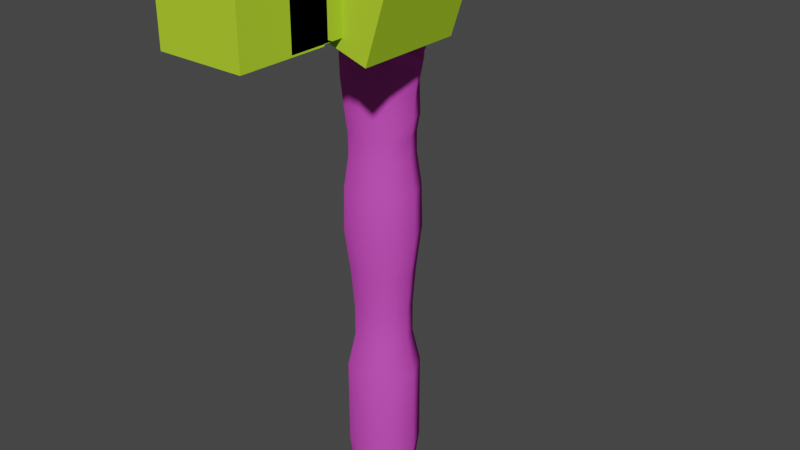 # Source: rockworm.blend  (saved by Blender 3.5.10; exported with 4.5.12 LTS)
import bpy
from mathutils import Matrix  # noqa: F401  (used for matrix-valued properties, if any)

bpy.ops.wm.read_factory_settings(use_empty=True)
scene = bpy.context.scene
scene.name = 'Scene'

# ---- collections
col_collection = bpy.data.collections.new('Collection'); scene.collection.children.link(col_collection)

# ---- materials (node trees are filled in below, after node groups)
mat_material__1 = bpy.data.materials.new('material #1')
mat_material__1.use_transparent_shadow = False
mat_material__1.diffuse_color = (0.6494, 0.07538, 0.5506, 1.0)
mat_none = bpy.data.materials.new('<none>')
mat_none.use_transparent_shadow = False
mat_none.diffuse_color = (0.4599, 0.7506, 0.03297, 1.0)

# ---- material node trees

# ---- world
world_world = bpy.data.worlds.new('World'); scene.world = world_world
world_world.use_nodes = True; world_world.node_tree.nodes.clear()
_N = world_world.node_tree.nodes; _L = world_world.node_tree.links
n0 = _N.new('ShaderNodeOutputWorld'); n0.name = 'World Output'; n0.location = (300, 300)
n1 = _N.new('ShaderNodeBackground'); n1.name = 'Background'; n1.location = (10, 300)
n1.inputs[0].default_value = (0.05088, 0.05088, 0.05088, 1.0)
_L.new(n1.outputs[0], n0.inputs[0])
n0.is_active_output = True
world_world.color = (0.05088, 0.05088, 0.05088)
world_world.use_sun_shadow = False
world_world.sun_shadow_jitter_overblur = 0.0

# ---- meshes
me_body_base_superhigh = bpy.data.meshes.new('body base superhigh')
me_body_base_superhigh.from_pydata([(2.542, -42.58, -452.9), (-1.778, 39.84, -606.8), (25.92, 30.03, -606.8), (38.57, 3.515, -606.8), (28.76, -24.18, -606.8), (2.24, -36.83, -606.8), (-25.46, -27.02, -606.8), (-25.46, -27.02, -606.8), (-38.1, -0.5032, -606.8), (-28.3, 27.19, -606.8), (-2.079, 45.59, -565.0), (29.77, 34.31, -565.0), (44.32, 3.816, -565.0), (33.04, -28.03, -565.0), (2.542, -42.58, -565.0), (-29.31, -31.3, -565.0), (-29.31, -31.3, -565.0), (-43.85, -0.8048, -565.0), (-32.58, 31.05, -565.0), (-2.079, 45.59, -507.1), (29.77, 34.31, -507.1), (44.32, 3.816, -507.1), (33.04, -28.03, -507.1), (2.542, -42.58, -507.1), (-29.31, -31.3, -507.1), (-29.31, -31.3, -507.1), (-43.85, -0.8048, -507.1), (-32.58, 31.05, -507.1), (-2.079, 45.59, -452.9), (29.77, 34.31, -452.9), (44.32, 3.816, -452.9), (33.04, -28.03, -452.9), (-1.778, 39.84, -606.8), (-29.31, -31.3, -452.9), (-29.31, -31.3, -452.9), (-43.85, -0.8048, -452.9), (-32.58, 31.05, -452.9), (38.57, 3.515, -606.8), (28.76, -24.18, -606.8), (25.92, 30.03, -606.8), (2.24, -36.83, -606.8), (-28.3, 27.19, -606.8), (0.2312, 1.506, -629.1), (-25.46, -27.02, -606.8), (-25.46, -27.02, -606.8), (0.2312, 1.506, -629.1), (-38.1, -0.5032, -606.8), (34.77, 3.316, -370.5), (23.37, 27.21, -370.6), (-1.579, 36.04, -370.6), (-25.47, 24.65, -409.4), (-22.91, -24.2, -370.6), (-22.91, -24.2, -370.6), (-34.31, -0.3084, -370.6), (-25.47, 24.65, -370.6), (-34.31, -0.3084, -409.4), (-22.91, -24.2, -409.4), (-22.91, -24.2, -409.4), (23.37, 27.21, -409.4), (25.93, -21.64, -409.4), (34.77, 3.316, -409.4), (25.93, -21.64, -370.6), (-1.579, 36.04, -409.4), (2.041, -33.03, -370.6), (2.041, -33.03, -409.4), (-28.3, 27.19, -323.5), (-2.139, 46.73, -268.2), (33.89, -28.8, -268.2), (2.602, -43.72, -268.2), (-30.07, -32.15, -268.2), (-30.07, -32.15, -268.2), (-44.99, -0.865, -268.2), (-33.42, 31.81, -268.2), (30.54, 35.16, -268.2), (-38.1, -0.5035, -323.5), (-25.46, -27.02, -323.5), (-25.46, -27.02, -323.5), (2.24, -36.83, -323.4), (28.76, -24.18, -323.4), (38.57, 3.515, -323.4), (25.92, 30.03, -323.4), (-1.778, 39.84, -323.4), (45.46, 3.875, -268.2), (-29.3, -31.29, -215.6), (-32.57, 31.04, -215.6), (-43.84, -0.8052, -215.6), (-29.3, -31.29, -215.6), (-2.079, 45.58, -215.6), (2.541, -42.57, -215.6), (33.03, -28.03, -215.6), (44.31, 3.815, -215.6), (29.76, 34.31, -215.6), (38.56, 3.514, -150.3), (-28.29, 27.19, -175.1), (-38.1, -0.5037, -175.1), (-25.45, -27.02, -175.1), (-28.29, 27.19, -150.3), (-38.1, -0.5028, -150.3), (28.76, -24.18, -150.3), (-25.45, -27.02, -150.3), (2.24, -36.82, -175.1), (28.75, -24.18, -175.1), (-25.45, -27.02, -150.3), (2.24, -36.83, -150.3), (38.56, 3.514, -175.1), (-25.45, -27.02, -175.1), (-1.778, 39.83, -175.1), (-1.778, 39.84, -150.3), (25.92, 30.03, -150.3), (25.91, 30.03, -175.1), (-1.962, 43.36, -130.0), (28.27, 32.65, -130.0), (44.11, 1.878, -122.9), (-30.91, 29.55, -130.0), (-33.72, 32.07, -68.43), (-30.33, -32.44, -84.64), (4.746, -41.17, -94.54), (31.86, -25.71, -95.24), (44.27, 2.997, -100.4), (19.99, 41.38, -96.23), (-2.16, 47.12, -101.6), (-27.81, -29.64, -121.1), (-45.39, -0.8849, -68.43), (-30.71, -32.86, -59.3), (-41.62, -0.6871, -125.8), (28.52, -23.97, -124.0), (2.424, -40.35, -119.8), (-27.81, -29.64, -121.1), (-30.33, -32.44, -84.64), (-2.16, 47.12, -71.5), (-33.72, 32.07, -101.6), (-45.39, -0.8849, -99.19), (-30.71, -32.86, -59.3), (-9.28, 43.65, -4.517), (3.892, -45.58, -4.517), (-12.0, -34.01, -4.517), (-45.27, -4.892, -32.45), (-45.27, -4.892, -32.45), (-34.04, -28.44, -32.45), (-34.04, -28.44, -32.45), (-29.12, 35.74, -32.45), (-29.62, 33.46, -4.517), (-34.04, -28.44, -32.45), (-43.54, 2.344, -4.517), (-35.3, -18.69, -4.517), (-29.12, 35.74, -32.45), (11.34, 46.72, -9.351), (18.58, -51.79, -7.859), (24.25, -44.68, -28.49), (31.23, 35.07, -57.7), (45.85, 3.897, -68.99), (30.84, 10.68, -16.68), (2.247, -44.53, -38.51), (29.93, -37.58, -49.13), (38.05, -25.57, -33.82), (37.53, 36.32, -40.7), (22.89, 45.29, -50.72), (2.247, -44.53, -38.51), (45.85, 3.897, -68.99), (45.7, 4.036, -82.39), (31.55, -31.99, -70.89), (2.622, -44.11, -66.58), (29.93, -37.58, -49.13), (-5.572, 46.97, -32.45), (32.19, -9.569, -18.98), (37.53, 36.32, -40.7), (39.97, -33.72, -14.49), (30.92, 10.67, -30.96), (38.05, -25.57, -33.82), (31.23, 35.07, -57.7), (31.39, -9.84, -32.96), (-5.572, 46.97, -32.45), (22.89, 45.29, -50.72), (22.0, 46.33, -71.27), (39.97, -33.72, -14.49), (54.08, -26.78, -5.944), (50.45, 33.31, -6.913), (60.24, 27.11, -11.54), (71.19, 5.99, -13.04), (60.62, -21.35, -9.561), (67.85, -5.579, -14.21), (65.29, 19.98, -14.29), (50.45, 33.31, -6.913), (40.45, 40.42, -9.394), (27.46, 44.11, 5.622), (-31.69, -15.96, 13.91), (40.45, 40.42, -9.394), (25.58, 45.18, 7.603), (38.25, 35.19, 5.622), (36.55, 35.66, 7.603), (51.91, -29.78, 17.68), (29.13, 41.98, 8.445), (43.88, -27.74, 8.578), (48.32, -26.45, 5.676), (40.0, -32.04, 8.578), (37.26, -32.07, 5.676), (37.4, -35.44, 7.713), (67.85, -5.579, -14.21), (65.29, 19.98, -14.29), (74.67, 4.048, 21.01), (68.54, -17.43, 13.91), (67.85, -5.579, -14.21), (54.08, -26.78, -5.944), (50.45, 33.31, -6.913), (51.84, -24.74, 5.676), (47.86, -24.79, 9.75), (39.19, 35.61, 9.585), (-1.936, 47.21, 4.739), (34.5, -40.1, 5.676), (18.58, -51.79, 4.739), (69.41, -17.21, 3.591), (25.04, 46.9, 9.585), (23.21, 49.23, 5.622), (44.74, 35.75, 4.053), (76.96, 5.876, -1.069), (68.79, 23.82, 0.5316), (3.894, -45.58, 4.739), (-34.33, -2.013, 21.01), (-30.45, -25.02, 4.739), (67.42, 19.21, 21.01), (60.24, 27.11, -11.54), (60.62, -21.35, -9.561), (54.08, -26.78, -5.944), (65.29, 19.98, -14.29), (71.19, 5.99, -13.04), (46.1, -36.23, 17.68), (37.05, -38.29, 9.75), (42.25, -31.49, 11.48), (20.33, -51.77, 21.01), (0.6223, -45.89, 21.01), (72.79, 26.98, 13.91), (32.09, 42.01, 11.27), (-27.23, 41.47, 21.37), (14.67, 58.07, 13.91), (14.67, 58.07, 21.01), (52.42, 39.67, 21.01), (34.36, 49.78, 21.01), (49.33, 35.59, 13.91), (79.77, 3.231, 13.91), (39.26, -35.43, -3.48), (35.46, 43.5, -17.53), (35.46, 43.5, -17.53), (43.96, 18.88, -53.2), (50.64, 5.937, -58.54), (50.8, -7.539, -49.97), (50.8, -7.539, -49.97), (50.64, 5.937, -58.54), (43.96, 18.88, -53.2)], [], [(42, 37, 38), (1, 9, 18), (18, 10, 1), (2, 1, 10), (10, 11, 2), (3, 2, 11), (45, 41, 32), (11, 12, 3), (4, 3, 12), (12, 13, 4), (5, 4, 13), (13, 14, 5), (6, 5, 14), (14, 15, 6), (8, 7, 16), (16, 17, 8), (9, 8, 17), (17, 18, 9), (10, 18, 27), (45, 32, 39), (27, 19, 10), (11, 10, 19), (19, 20, 11), (12, 11, 20), (20, 21, 12), (13, 12, 21), (21, 22, 13), (14, 13, 22), (22, 23, 14), (15, 14, 23), (23, 24, 15), (17, 16, 25), (45, 39, 37), (25, 26, 17), (45, 46, 41), (42, 38, 40), (18, 17, 26), (26, 27, 18), (19, 27, 36), (36, 28, 19), (20, 19, 28), (28, 29, 20), (42, 40, 43), (21, 20, 29), (29, 30, 21), (22, 21, 30), (30, 31, 22), (23, 22, 31), (31, 0, 23), (24, 23, 0), (0, 33, 24), (26, 25, 34), (34, 35, 26), (27, 26, 35), (35, 36, 27), (45, 44, 46), (29, 28, 62), (62, 58, 29), (30, 29, 58), (58, 60, 30), (50, 62, 28), (31, 30, 60), (28, 36, 50), (0, 31, 59), (59, 64, 0), (33, 0, 64), (64, 57, 33), (60, 59, 31), (56, 55, 35), (35, 34, 56), (63, 51, 57), (54, 49, 62), (53, 54, 50), (50, 55, 53), (52, 53, 55), (55, 56, 52), (36, 35, 55), (55, 50, 36), (62, 50, 54), (59, 60, 47), (60, 58, 48), (58, 62, 49), (57, 64, 63), (49, 48, 58), (48, 47, 60), (61, 63, 64), (64, 59, 61), (47, 61, 59), (61, 47, 79), (65, 81, 49), (51, 63, 77), (78, 77, 63), (63, 61, 78), (79, 78, 61), (54, 53, 74), (74, 65, 54), (81, 80, 48), (75, 74, 53), (47, 48, 80), (49, 54, 65), (77, 76, 51), (53, 52, 75), (48, 49, 81), (80, 79, 47), (71, 72, 65), (69, 68, 88), (84, 87, 66), (66, 72, 84), (88, 83, 69), (71, 70, 86), (87, 91, 73), (73, 66, 87), (82, 73, 91), (68, 69, 76), (76, 77, 68), (67, 68, 77), (77, 78, 67), (82, 67, 78), (78, 79, 82), (72, 71, 85), (85, 84, 72), (79, 80, 73), (66, 73, 80), (80, 81, 66), (72, 66, 81), (81, 65, 72), (91, 90, 82), (67, 82, 90), (68, 67, 89), (90, 89, 67), (86, 85, 71), (74, 75, 70), (73, 82, 79), (70, 71, 74), (89, 88, 68), (65, 74, 71), (107, 113, 110), (108, 110, 111), (92, 108, 111), (92, 111, 112), (98, 92, 112), (107, 96, 113), (108, 107, 110), (101, 104, 92), (104, 101, 89), (88, 89, 101), (101, 100, 88), (83, 88, 100), (100, 105, 83), (85, 86, 95), (95, 94, 85), (84, 85, 94), (94, 93, 84), (106, 93, 96), (96, 107, 106), (109, 106, 107), (107, 108, 109), (104, 109, 108), (108, 92, 104), (89, 90, 104), (92, 98, 101), (100, 101, 98), (98, 103, 100), (105, 100, 103), (103, 102, 105), (94, 95, 99), (99, 97, 94), (93, 94, 97), (97, 96, 93), (109, 104, 90), (90, 91, 109), (106, 109, 91), (91, 87, 106), (93, 106, 87), (87, 84, 93), (96, 124, 113), (102, 126, 127), (96, 97, 124), (102, 103, 126), (97, 121, 124), (97, 99, 121), (103, 98, 125), (103, 125, 126), (98, 112, 125), (113, 124, 131), (124, 121, 128), (124, 128, 131), (127, 126, 116), (125, 118, 117), (126, 117, 116), (113, 131, 130), (131, 123, 122), (125, 112, 118), (112, 119, 118), (126, 125, 117), (130, 122, 114), (130, 131, 122), (112, 111, 119), (111, 120, 119), (111, 110, 120), (119, 120, 129), (110, 130, 120), (127, 116, 115), (120, 130, 114), (131, 128, 123), (114, 122, 136), (110, 113, 130), (120, 114, 129), (129, 114, 145), (122, 139, 136), (122, 123, 139), (114, 136, 145), (129, 145, 163), (132, 157, 138), (117, 159, 160), (117, 118, 159), (118, 173, 159), (116, 117, 160), (118, 119, 173), (115, 161, 132), (173, 129, 163), (116, 160, 161), (115, 116, 161), (132, 161, 157), (119, 129, 173), (137, 144, 143), (140, 143, 141), (140, 141, 133), (140, 137, 143), (144, 142, 135), (144, 137, 142), (142, 134, 135), (207, 212, 146), (217, 232, 141), (185, 144, 218), (217, 141, 143), (217, 143, 185), (141, 232, 207), (144, 135, 218), (135, 134, 216), (185, 143, 144), (208, 209, 147), (146, 133, 207), (141, 207, 133), (209, 216, 134), (134, 147, 209), (216, 218, 135), (151, 202, 164), (239, 174, 175), (167, 240, 151), (167, 165, 240), (183, 182, 151), (182, 202, 151), (147, 174, 208), (134, 152, 147), (151, 240, 183), (147, 152, 148), (241, 171, 146), (241, 172, 171), (171, 133, 146), (149, 241, 155), (166, 164, 202), (171, 140, 133), (241, 146, 212), (134, 142, 152), (148, 174, 147), (241, 149, 172), (239, 208, 174), (153, 174, 148), (242, 149, 155), (153, 244, 154), (244, 150, 243), (150, 242, 243), (242, 150, 149), (244, 153, 150), (159, 169, 158), (160, 159, 158), (173, 156, 169), (161, 160, 162), (161, 162, 157), (168, 170, 166), (159, 173, 169), (170, 151, 164), (166, 170, 164), (160, 158, 162), (167, 247, 165), (245, 247, 167), (245, 167, 170), (168, 245, 170), (167, 151, 170), (173, 163, 156), (174, 153, 154), (148, 152, 153), (175, 179, 210), (210, 204, 175), (188, 186, 184), (175, 204, 193), (188, 213, 176), (214, 210, 180), (176, 213, 215), (215, 177, 176), (181, 177, 215), (215, 214, 181), (180, 178, 214), (176, 186, 188), (187, 212, 211), (191, 187, 211), (191, 211, 231), (189, 191, 231), (189, 231, 206), (188, 189, 206), (188, 206, 213), (187, 184, 212), (191, 184, 187), (188, 184, 189), (193, 195, 175), (193, 204, 192), (192, 204, 205), (194, 192, 227), (192, 205, 227), (189, 184, 191), (196, 194, 227), (196, 227, 226), (208, 196, 226), (194, 195, 193), (196, 195, 194), (208, 195, 196), (228, 209, 226), (238, 200, 210), (209, 228, 216), (237, 230, 215), (230, 238, 214), (229, 218, 216), (205, 200, 227), (197, 221, 198), (218, 229, 185), (233, 207, 232), (206, 237, 213), (203, 220, 222), (204, 210, 205), (210, 200, 205), (231, 237, 206), (233, 231, 211), (212, 207, 233), (208, 226, 209), (210, 214, 238), (233, 211, 212), (215, 213, 237), (214, 215, 230), (190, 225, 227), (190, 227, 200), (200, 199, 190), (234, 236, 231), (236, 235, 237), (235, 219, 230), (219, 199, 238), (220, 221, 222), (199, 200, 238), (226, 225, 228), (225, 226, 227), (228, 229, 216), (232, 234, 233), (231, 233, 234), (237, 231, 236), (230, 237, 235), (238, 230, 219), (194, 193, 192), (178, 181, 214), (198, 221, 220), (179, 180, 210), (224, 201, 223), (241, 184, 186), (212, 184, 241), (195, 208, 239), (195, 239, 175), (245, 246, 247)])
me_body_base_superhigh.polygons.foreach_set('use_smooth', [True] * 376)
_uv = me_body_base_superhigh.uv_layers.new(name='UVMap_0')
_uv.uv.foreach_set('vector', [0.01265, 0.4273, 0.09423, 0.2367, 0.09423, 0.2829, 0.09423, 0.146, 0.09423, 0.1025, 0.1962, 0.1026, 0.1962, 0.1026, 0.1962, 0.1463, 0.09423, 0.146, 0.09423, 0.1907, 0.09423, 0.146, 0.1962, 0.1463, 0.1962, 0.1463, 0.1962, 0.191, 0.09423, 0.1907, 0.09423, 0.2367, 0.09423, 0.1907, 0.1962, 0.191, 0.01265, 0.07118, 0.09423, 0.1025, 0.09423, 0.146, 0.1962, 0.191, 0.1962, 0.2367, 0.09423, 0.2367, 0.09423, 0.2829, 0.09423, 0.2367, 0.1962, 0.2367, 0.1962, 0.2367, 0.1962, 0.2828, 0.09423, 0.2829, 0.09423, 0.3284, 0.09423, 0.2829, 0.1962, 0.2828, 0.1962, 0.2828, 0.1962, 0.3281, 0.09423, 0.3284, 0.09423, 0.3725, 0.09423, 0.3284, 0.1962, 0.3281, 0.1962, 0.3281, 0.1962, 0.3723, 0.09423, 0.3725, 0.09423, 0.05956, 0.09423, 0.01642, 0.1962, 0.01619, 0.1962, 0.01619, 0.1962, 0.0595, 0.09423, 0.05956, 0.09423, 0.1025, 0.09423, 0.05956, 0.1962, 0.0595, 0.1962, 0.0595, 0.1962, 0.1026, 0.09423, 0.1025, 0.1962, 0.1463, 0.1962, 0.1026, 0.3373, 0.1026, 0.01265, 0.07118, 0.09423, 0.146, 0.09423, 0.1907, 0.3373, 0.1026, 0.3373, 0.1463, 0.1962, 0.1463, 0.1962, 0.191, 0.1962, 0.1463, 0.3373, 0.1463, 0.3373, 0.1463, 0.3373, 0.191, 0.1962, 0.191, 0.1962, 0.2367, 0.1962, 0.191, 0.3373, 0.191, 0.3373, 0.191, 0.3373, 0.2367, 0.1962, 0.2367, 0.1962, 0.2828, 0.1962, 0.2367, 0.3373, 0.2367, 0.3373, 0.2367, 0.3373, 0.2828, 0.1962, 0.2828, 0.1962, 0.3281, 0.1962, 0.2828, 0.3373, 0.2828, 0.3373, 0.2828, 0.3373, 0.3281, 0.1962, 0.3281, 0.1962, 0.3723, 0.1962, 0.3281, 0.3373, 0.3281, 0.3373, 0.3281, 0.3373, 0.3723, 0.1962, 0.3723, 0.1962, 0.0595, 0.1962, 0.01619, 0.3373, 0.01619, 0.01265, 0.07118, 0.09423, 0.1907, 0.09423, 0.2367, 0.3373, 0.01619, 0.3373, 0.0595, 0.1962, 0.0595, 0.01265, 0.07118, 0.09423, 0.05956, 0.09423, 0.1025, 0.01265, 0.4273, 0.09423, 0.2829, 0.09423, 0.3284, 0.1962, 0.1026, 0.1962, 0.0595, 0.3373, 0.0595, 0.3373, 0.0595, 0.3373, 0.1026, 0.1962, 0.1026, 0.3373, 0.1463, 0.3373, 0.1026, 0.4697, 0.1026, 0.4697, 0.1026, 0.4697, 0.1463, 0.3373, 0.1463, 0.3373, 0.191, 0.3373, 0.1463, 0.4697, 0.1463, 0.4697, 0.1463, 0.4697, 0.191, 0.3373, 0.191, 0.01265, 0.4273, 0.09423, 0.3284, 0.09423, 0.3725, 0.3373, 0.2367, 0.3373, 0.191, 0.4697, 0.191, 0.4697, 0.191, 0.4697, 0.2367, 0.3373, 0.2367, 0.3373, 0.2828, 0.3373, 0.2367, 0.4697, 0.2367, 0.4697, 0.2367, 0.4697, 0.2828, 0.3373, 0.2828, 0.3373, 0.3281, 0.3373, 0.2828, 0.4697, 0.2828, 0.4697, 0.2828, 0.4697, 0.3281, 0.3373, 0.3281, 0.3373, 0.3723, 0.3373, 0.3281, 0.4697, 0.3281, 0.4697, 0.3281, 0.4697, 0.3723, 0.3373, 0.3723, 0.3373, 0.0595, 0.3373, 0.01619, 0.4697, 0.01619, 0.4697, 0.01619, 0.4697, 0.0595, 0.3373, 0.0595, 0.3373, 0.1026, 0.3373, 0.0595, 0.4697, 0.0595, 0.4697, 0.0595, 0.4697, 0.1026, 0.3373, 0.1026, 0.01265, 0.07118, 0.09423, 0.01642, 0.09423, 0.05956, 0.4697, 0.191, 0.4697, 0.1463, 0.5756, 0.1457, 0.5756, 0.1457, 0.5756, 0.1905, 0.4697, 0.191, 0.4697, 0.2367, 0.4697, 0.191, 0.5756, 0.1905, 0.5756, 0.1905, 0.5756, 0.2366, 0.4697, 0.2367, 0.5756, 0.1023, 0.5756, 0.1457, 0.4697, 0.1463, 0.4697, 0.2828, 0.4697, 0.2367, 0.5756, 0.2366, 0.4697, 0.1463, 0.4697, 0.1026, 0.5756, 0.1023, 0.4697, 0.3281, 0.4697, 0.2828, 0.5756, 0.2831, 0.5756, 0.2831, 0.5756, 0.3286, 0.4697, 0.3281, 0.4697, 0.3723, 0.4697, 0.3281, 0.5756, 0.3286, 0.5756, 0.3286, 0.5756, 0.3727, 0.4697, 0.3723, 0.5756, 0.2366, 0.5756, 0.2831, 0.4697, 0.2828, 0.5756, 0.01662, 0.5756, 0.05961, 0.4697, 0.0595, 0.4697, 0.0595, 0.4697, 0.01619, 0.5756, 0.01662, 0.6704, 0.3286, 0.6704, 0.3727, 0.5756, 0.3727, 0.6704, 0.1023, 0.6704, 0.1457, 0.5756, 0.1457, 0.6704, 0.05961, 0.6704, 0.1023, 0.5756, 0.1023, 0.5756, 0.1023, 0.5756, 0.05961, 0.6704, 0.05961, 0.6704, 0.01662, 0.6704, 0.05961, 0.5756, 0.05961, 0.5756, 0.05961, 0.5756, 0.01662, 0.6704, 0.01662, 0.4697, 0.1026, 0.4697, 0.0595, 0.5756, 0.05961, 0.5756, 0.05961, 0.5756, 0.1023, 0.4697, 0.1026, 0.5756, 0.1457, 0.5756, 0.1023, 0.6704, 0.1023, 0.5756, 0.2831, 0.5756, 0.2366, 0.6704, 0.2366, 0.5756, 0.2366, 0.5756, 0.1905, 0.6704, 0.1905, 0.5756, 0.1905, 0.5756, 0.1457, 0.6704, 0.1457, 0.5756, 0.3727, 0.5756, 0.3286, 0.6704, 0.3286, 0.6704, 0.1457, 0.6704, 0.1905, 0.5756, 0.1905, 0.6704, 0.1905, 0.6704, 0.2366, 0.5756, 0.2366, 0.6704, 0.2831, 0.6704, 0.3286, 0.5756, 0.3286, 0.5756, 0.3286, 0.5756, 0.2831, 0.6704, 0.2831, 0.6704, 0.2366, 0.6704, 0.2831, 0.5756, 0.2831, 0.6704, 0.2831, 0.6704, 0.2366, 0.5709, 0.2367, 0.5706, 0.1025, 0.5707, 0.146, 0.6704, 0.1457, 0.6704, 0.3727, 0.6704, 0.3286, 0.5708, 0.3284, 0.5709, 0.283, 0.5708, 0.3284, 0.6704, 0.3286, 0.6704, 0.3286, 0.6704, 0.2831, 0.5709, 0.283, 0.5709, 0.2367, 0.5709, 0.283, 0.6704, 0.2831, 0.6704, 0.1023, 0.6704, 0.05961, 0.5706, 0.05961, 0.5706, 0.05961, 0.5706, 0.1025, 0.6704, 0.1023, 0.5707, 0.146, 0.5709, 0.1908, 0.6704, 0.1905, 0.5707, 0.01647, 0.5706, 0.05961, 0.6704, 0.05961, 0.6704, 0.2366, 0.6704, 0.1905, 0.5709, 0.1908, 0.6704, 0.1457, 0.6704, 0.1023, 0.5706, 0.1025, 0.5708, 0.3284, 0.5707, 0.3726, 0.6704, 0.3727, 0.6704, 0.05961, 0.6704, 0.01662, 0.5707, 0.01647, 0.6704, 0.1905, 0.6704, 0.1457, 0.5707, 0.146, 0.5709, 0.1908, 0.5709, 0.2367, 0.6704, 0.2366, 0.501, 0.05954, 0.5011, 0.1027, 0.5706, 0.1025, 0.5011, 0.3723, 0.5012, 0.3281, 0.3731, 0.3282, 0.3729, 0.1026, 0.373, 0.1463, 0.5012, 0.1463, 0.5012, 0.1463, 0.5011, 0.1027, 0.3729, 0.1026, 0.3731, 0.3282, 0.373, 0.3724, 0.5011, 0.3723, 0.501, 0.05954, 0.5011, 0.01619, 0.373, 0.01623, 0.373, 0.1463, 0.3732, 0.191, 0.5013, 0.1911, 0.5013, 0.1911, 0.5012, 0.1463, 0.373, 0.1463, 0.5014, 0.2368, 0.5013, 0.1911, 0.3732, 0.191, 0.5012, 0.3281, 0.5011, 0.3723, 0.5707, 0.3726, 0.5707, 0.3726, 0.5708, 0.3284, 0.5012, 0.3281, 0.5014, 0.2828, 0.5012, 0.3281, 0.5708, 0.3284, 0.5708, 0.3284, 0.5709, 0.283, 0.5014, 0.2828, 0.5014, 0.2368, 0.5014, 0.2828, 0.5709, 0.283, 0.5709, 0.283, 0.5709, 0.2367, 0.5014, 0.2368, 0.5011, 0.1027, 0.501, 0.05954, 0.3729, 0.05955, 0.3729, 0.05955, 0.3729, 0.1026, 0.5011, 0.1027, 0.5709, 0.2367, 0.5709, 0.1908, 0.5013, 0.1911, 0.5012, 0.1463, 0.5013, 0.1911, 0.5709, 0.1908, 0.5709, 0.1908, 0.5707, 0.146, 0.5012, 0.1463, 0.5011, 0.1027, 0.5012, 0.1463, 0.5707, 0.146, 0.5707, 0.146, 0.5706, 0.1025, 0.5011, 0.1027, 0.3732, 0.191, 0.3733, 0.2368, 0.5014, 0.2368, 0.5014, 0.2828, 0.5014, 0.2368, 0.3733, 0.2368, 0.5012, 0.3281, 0.5014, 0.2828, 0.3732, 0.2828, 0.3733, 0.2368, 0.3732, 0.2828, 0.5014, 0.2828, 0.373, 0.01623, 0.3729, 0.05955, 0.501, 0.05954, 0.5706, 0.05961, 0.5707, 0.01647, 0.5011, 0.01619, 0.5013, 0.1911, 0.5014, 0.2368, 0.5709, 0.2367, 0.5011, 0.01619, 0.501, 0.05954, 0.5706, 0.05961, 0.3732, 0.2828, 0.3731, 0.3282, 0.5012, 0.3281, 0.5706, 0.1025, 0.5706, 0.05961, 0.501, 0.05954, 0.2494, 0.146, 0.1993, 0.1026, 0.1994, 0.1462, 0.2495, 0.1908, 0.1994, 0.1462, 0.1995, 0.1909, 0.2496, 0.2367, 0.2495, 0.1908, 0.1995, 0.1909, 0.2496, 0.2367, 0.1995, 0.1909, 0.182, 0.2394, 0.2496, 0.283, 0.2496, 0.2367, 0.182, 0.2394, 0.2494, 0.146, 0.2493, 0.1025, 0.1993, 0.1026, 0.2495, 0.1908, 0.2494, 0.146, 0.1994, 0.1462, 0.3102, 0.283, 0.3102, 0.2367, 0.2496, 0.2367, 0.3102, 0.2367, 0.3102, 0.283, 0.3732, 0.2828, 0.3731, 0.3282, 0.3732, 0.2828, 0.3102, 0.283, 0.3102, 0.283, 0.3101, 0.3284, 0.3731, 0.3282, 0.373, 0.3724, 0.3731, 0.3282, 0.3101, 0.3284, 0.3101, 0.3284, 0.31, 0.3726, 0.373, 0.3724, 0.3729, 0.05955, 0.373, 0.01623, 0.31, 0.01647, 0.31, 0.01647, 0.3099, 0.05961, 0.3729, 0.05955, 0.3729, 0.1026, 0.3729, 0.05955, 0.3099, 0.05961, 0.3099, 0.05961, 0.3099, 0.1025, 0.3729, 0.1026, 0.31, 0.146, 0.3099, 0.1025, 0.2493, 0.1025, 0.2493, 0.1025, 0.2494, 0.146, 0.31, 0.146, 0.3102, 0.1908, 0.31, 0.146, 0.2494, 0.146, 0.2494, 0.146, 0.2495, 0.1908, 0.3102, 0.1908, 0.3102, 0.2367, 0.3102, 0.1908, 0.2495, 0.1908, 0.2495, 0.1908, 0.2496, 0.2367, 0.3102, 0.2367, 0.3732, 0.2828, 0.3733, 0.2368, 0.3102, 0.2367, 0.2496, 0.2367, 0.2496, 0.283, 0.3102, 0.283, 0.3101, 0.3284, 0.3102, 0.283, 0.2496, 0.283, 0.2496, 0.283, 0.2495, 0.3284, 0.3101, 0.3284, 0.31, 0.3726, 0.3101, 0.3284, 0.2495, 0.3284, 0.2495, 0.3284, 0.2493, 0.3726, 0.31, 0.3726, 0.3099, 0.05961, 0.31, 0.01647, 0.2493, 0.01647, 0.2493, 0.01647, 0.2493, 0.05961, 0.3099, 0.05961, 0.3099, 0.1025, 0.3099, 0.05961, 0.2493, 0.05961, 0.2493, 0.05961, 0.2493, 0.1025, 0.3099, 0.1025, 0.3102, 0.1908, 0.3102, 0.2367, 0.3733, 0.2368, 0.3733, 0.2368, 0.3732, 0.191, 0.3102, 0.1908, 0.31, 0.146, 0.3102, 0.1908, 0.3732, 0.191, 0.3732, 0.191, 0.373, 0.1463, 0.31, 0.146, 0.3099, 0.1025, 0.31, 0.146, 0.373, 0.1463, 0.373, 0.1463, 0.3729, 0.1026, 0.3099, 0.1025, 0.2493, 0.1025, 0.189, 0.05957, 0.1993, 0.1026, 0.2493, 0.3726, 0.1746, 0.3283, 0.1778, 0.3724, 0.2493, 0.1025, 0.2493, 0.05961, 0.189, 0.05957, 0.2493, 0.3726, 0.2495, 0.3284, 0.1746, 0.3283, 0.2493, 0.05961, 0.1778, 0.01632, 0.189, 0.05957, 0.2493, 0.05961, 0.2493, 0.01647, 0.1778, 0.01632, 0.2495, 0.3284, 0.2496, 0.283, 0.1855, 0.283, 0.2495, 0.3284, 0.1855, 0.283, 0.1746, 0.3283, 0.2496, 0.283, 0.182, 0.2394, 0.1855, 0.283, 0.1993, 0.1026, 0.189, 0.05957, 0.1237, 0.05954, 0.189, 0.05957, 0.1778, 0.01632, 0.08833, 0.01618, 0.189, 0.05957, 0.08833, 0.01618, 0.1237, 0.05954, 0.1778, 0.3724, 0.1746, 0.3283, 0.113, 0.3252, 0.1855, 0.283, 0.1272, 0.2379, 0.1149, 0.2816, 0.1746, 0.3283, 0.1149, 0.2816, 0.113, 0.3252, 0.1993, 0.1026, 0.1237, 0.05954, 0.1296, 0.1027, 0.1237, 0.05954, 0.02644, 0.01616, 0.04871, 0.05954, 0.1855, 0.283, 0.182, 0.2394, 0.1272, 0.2379, 0.182, 0.2394, 0.1169, 0.1754, 0.1272, 0.2379, 0.1746, 0.3283, 0.1855, 0.283, 0.1149, 0.2816, 0.1296, 0.1027, 0.04871, 0.05954, 0.04874, 0.1027, 0.1296, 0.1027, 0.1237, 0.05954, 0.04871, 0.05954, 0.182, 0.2394, 0.1995, 0.1909, 0.1169, 0.1754, 0.1995, 0.1909, 0.1297, 0.1464, 0.1169, 0.1754, 0.1995, 0.1909, 0.1994, 0.1462, 0.1297, 0.1464, 0.1169, 0.1754, 0.1297, 0.1464, 0.05634, 0.1464, 0.1994, 0.1462, 0.1296, 0.1027, 0.1297, 0.1464, 0.1778, 0.3724, 0.113, 0.3252, 0.08833, 0.3723, 0.1297, 0.1464, 0.1296, 0.1027, 0.04874, 0.1027, 0.1237, 0.05954, 0.08833, 0.01618, 0.02644, 0.01616, 0.04874, 0.1027, 0.04871, 0.05954, 0.007354, 0.05474, 0.1994, 0.1462, 0.1993, 0.1026, 0.1296, 0.1027, 0.1297, 0.1464, 0.04874, 0.1027, 0.05634, 0.1464, 0.05634, 0.1464, 0.04874, 0.1027, 0.007489, 0.1098, 0.04871, 0.05954, 0.007462, 0.02283, 0.007354, 0.05474, 0.04871, 0.05954, 0.02644, 0.01616, 0.007462, 0.02283, 0.04874, 0.1027, 0.007354, 0.05474, 0.007489, 0.1098, 0.05634, 0.1464, 0.007489, 0.1098, 0.007486, 0.1422, 0.02644, 0.3723, 0.02233, 0.3286, 0.007462, 0.379, 0.1149, 0.2816, 0.08314, 0.2366, 0.055, 0.2878, 0.1149, 0.2816, 0.1272, 0.2379, 0.08314, 0.2366, 0.1272, 0.2379, 0.05538, 0.1751, 0.08314, 0.2366, 0.113, 0.3252, 0.1149, 0.2816, 0.055, 0.2878, 0.1272, 0.2379, 0.1169, 0.1754, 0.05538, 0.1751, 0.08833, 0.3723, 0.04441, 0.3281, 0.02644, 0.3723, 0.05538, 0.1751, 0.05634, 0.1464, 0.007486, 0.1422, 0.113, 0.3252, 0.055, 0.2878, 0.04441, 0.3281, 0.08833, 0.3723, 0.113, 0.3252, 0.04441, 0.3281, 0.02644, 0.3723, 0.04441, 0.3281, 0.02233, 0.3286, 0.1169, 0.1754, 0.05634, 0.1464, 0.05538, 0.1751, 0.8655, 0.4541, 0.7678, 0.4227, 0.7681, 0.4476, 0.865, 0.3904, 0.7681, 0.4476, 0.7676, 0.3934, 0.865, 0.3904, 0.7676, 0.3934, 0.767, 0.3207, 0.865, 0.3904, 0.8655, 0.4541, 0.7681, 0.4476, 0.7678, 0.4227, 0.8652, 0.4192, 0.7672, 0.3444, 0.7678, 0.4227, 0.8655, 0.4541, 0.8652, 0.4192, 0.8652, 0.4192, 0.7667, 0.2911, 0.7672, 0.3444, 0.7345, 0.2948, 0.7306, 0.2069, 0.7832, 0.2482, 0.6788, 0.4171, 0.6773, 0.3844, 0.7676, 0.3934, 0.7035, 0.4102, 0.7678, 0.4227, 0.7354, 0.4073, 0.6788, 0.4171, 0.7676, 0.3934, 0.7681, 0.4476, 0.6788, 0.4171, 0.7681, 0.4476, 0.7035, 0.4102, 0.7676, 0.3934, 0.6773, 0.3844, 0.7345, 0.2948, 0.7678, 0.4227, 0.7672, 0.3444, 0.7354, 0.4073, 0.7672, 0.3444, 0.7667, 0.2911, 0.7344, 0.2914, 0.7035, 0.4102, 0.7681, 0.4476, 0.7678, 0.4227, 0.7302, 0.1839, 0.734, 0.2414, 0.7779, 0.241, 0.7832, 0.2482, 0.767, 0.3207, 0.7345, 0.2948, 0.7676, 0.3934, 0.7345, 0.2948, 0.767, 0.3207, 0.734, 0.2414, 0.7344, 0.2914, 0.7667, 0.2911, 0.7667, 0.2911, 0.7779, 0.241, 0.734, 0.2414, 0.7344, 0.2914, 0.7354, 0.4073, 0.7672, 0.3444, 0.8858, 0.6934, 0.7336, 0.626, 0.8422, 0.6296, 0.762, 0.1662, 0.8004, 0.163, 0.7701, 0.1129, 0.921, 0.6621, 0.9563, 0.7926, 0.8858, 0.6934, 0.921, 0.6621, 0.9937, 0.7223, 0.9563, 0.7926, 0.9206, 0.8056, 0.8814, 0.7986, 0.8858, 0.6934, 0.8814, 0.7986, 0.7336, 0.626, 0.8858, 0.6934, 0.7779, 0.241, 0.8004, 0.163, 0.7302, 0.1839, 0.7667, 0.2911, 0.8853, 0.2956, 0.7779, 0.241, 0.8858, 0.6934, 0.9563, 0.7926, 0.9206, 0.8056, 0.7779, 0.241, 0.8853, 0.2956, 0.8497, 0.2193, 0.811, 0.1646, 0.8642, 0.3064, 0.7832, 0.2482, 0.811, 0.1646, 0.9271, 0.207, 0.8642, 0.3064, 0.8642, 0.3064, 0.767, 0.3207, 0.7832, 0.2482, 0.9512, 0.1796, 0.811, 0.1646, 0.8917, 0.158, 0.7622, 0.5746, 0.8422, 0.6296, 0.7336, 0.626, 0.8642, 0.3064, 0.865, 0.3904, 0.767, 0.3207, 0.811, 0.1646, 0.7832, 0.2482, 0.7306, 0.2069, 0.7667, 0.2911, 0.8652, 0.4192, 0.8853, 0.2956, 0.8497, 0.2193, 0.8004, 0.163, 0.7779, 0.241, 0.811, 0.1646, 0.9512, 0.1796, 0.9271, 0.207, 0.762, 0.1662, 0.7302, 0.1839, 0.8004, 0.163, 0.9214, 0.1977, 0.8004, 0.163, 0.8497, 0.2193, 0.9351, 0.1384, 0.9512, 0.1796, 0.8917, 0.158, 0.9214, 0.1977, 0.9237, 0.1195, 0.8678, 0.1677, 0.9237, 0.1195, 0.9901, 0.1341, 0.9536, 0.1173, 0.9901, 0.1341, 0.9351, 0.1384, 0.9536, 0.1173, 0.9351, 0.1384, 0.9901, 0.1341, 0.9512, 0.1796, 0.9237, 0.1195, 0.9214, 0.1977, 0.9901, 0.1341, 0.08314, 0.2366, 0.02283, 0.1918, 0.05042, 0.2368, 0.055, 0.2878, 0.08314, 0.2366, 0.05042, 0.2368, 0.05538, 0.1751, 0.02127, 0.1766, 0.02283, 0.1918, 0.04441, 0.3281, 0.055, 0.2878, 0.01749, 0.2936, 0.04441, 0.3281, 0.01749, 0.2936, 0.02233, 0.3286, 0.8322, 0.5547, 0.8776, 0.5974, 0.7622, 0.5746, 0.08314, 0.2366, 0.05538, 0.1751, 0.02283, 0.1918, 0.8776, 0.5974, 0.8858, 0.6934, 0.8422, 0.6296, 0.7622, 0.5746, 0.8776, 0.5974, 0.8422, 0.6296, 0.055, 0.2878, 0.05042, 0.2368, 0.01749, 0.2936, 0.921, 0.6621, 0.9915, 0.6336, 0.9937, 0.7223, 0.9108, 0.5684, 0.9915, 0.6336, 0.921, 0.6621, 0.9108, 0.5684, 0.921, 0.6621, 0.8776, 0.5974, 0.8322, 0.5547, 0.9108, 0.5684, 0.8776, 0.5974, 0.921, 0.6621, 0.8858, 0.6934, 0.8776, 0.5974, 0.05538, 0.1751, 0.007486, 0.1422, 0.02127, 0.1766, 0.8004, 0.163, 0.9214, 0.1977, 0.8678, 0.1677, 0.8497, 0.2193, 0.8853, 0.2956, 0.9214, 0.1977, 0.7701, 0.1129, 0.7825, 0.08903, 0.7351, 0.07769, 0.7351, 0.07769, 0.7297, 0.1207, 0.7701, 0.1129, 0.7302, 0.1571, 0.7825, 0.148, 0.7305, 0.193, 0.7701, 0.1129, 0.7297, 0.1207, 0.7298, 0.1333, 0.7302, 0.1571, 0.7355, 0.1344, 0.7735, 0.1146, 0.7524, 0.02744, 0.7351, 0.07769, 0.7985, 0.06087, 0.7735, 0.1146, 0.7355, 0.1344, 0.7473, 0.0801, 0.7473, 0.0801, 0.7894, 0.08148, 0.7735, 0.1146, 0.7899, 0.07498, 0.7894, 0.08148, 0.7473, 0.0801, 0.7473, 0.0801, 0.7524, 0.02744, 0.7899, 0.07498, 0.7985, 0.06087, 0.7943, 0.04716, 0.7524, 0.02744, 0.7735, 0.1146, 0.7825, 0.148, 0.7302, 0.1571, 0.7236, 0.1994, 0.7306, 0.2069, 0.7167, 0.2011, 0.7206, 0.1877, 0.7236, 0.1994, 0.7167, 0.2011, 0.7206, 0.1877, 0.7167, 0.2011, 0.7107, 0.1775, 0.7233, 0.163, 0.7206, 0.1877, 0.7107, 0.1775, 0.7233, 0.163, 0.7107, 0.1775, 0.7163, 0.1538, 0.7302, 0.1571, 0.7233, 0.163, 0.7163, 0.1538, 0.7302, 0.1571, 0.7163, 0.1538, 0.7355, 0.1344, 0.7236, 0.1994, 0.7305, 0.193, 0.7306, 0.2069, 0.7206, 0.1877, 0.7305, 0.193, 0.7236, 0.1994, 0.7302, 0.1571, 0.7305, 0.193, 0.7233, 0.163, 0.7298, 0.1333, 0.7301, 0.1728, 0.7701, 0.1129, 0.7298, 0.1333, 0.7297, 0.1207, 0.7198, 0.1491, 0.7198, 0.1491, 0.7297, 0.1207, 0.7156, 0.1347, 0.7199, 0.1633, 0.7198, 0.1491, 0.7097, 0.1555, 0.7198, 0.1491, 0.7156, 0.1347, 0.7097, 0.1555, 0.7233, 0.163, 0.7305, 0.193, 0.7206, 0.1877, 0.723, 0.173, 0.7199, 0.1633, 0.7097, 0.1555, 0.723, 0.173, 0.7097, 0.1555, 0.7159, 0.1748, 0.7302, 0.1839, 0.723, 0.173, 0.7159, 0.1748, 0.7199, 0.1633, 0.7301, 0.1728, 0.7298, 0.1333, 0.723, 0.173, 0.7301, 0.1728, 0.7199, 0.1633, 0.7302, 0.1839, 0.7301, 0.1728, 0.723, 0.173, 0.6772, 0.2358, 0.734, 0.2414, 0.7159, 0.1748, 0.7001, 0.01861, 0.6999, 0.08179, 0.7351, 0.07769, 0.734, 0.2414, 0.6772, 0.2358, 0.7344, 0.2914, 0.7009, 0.1187, 0.7005, 0.066, 0.7473, 0.0801, 0.7005, 0.066, 0.7001, 0.01861, 0.7524, 0.02744, 0.6778, 0.3034, 0.7354, 0.4073, 0.7344, 0.2914, 0.7156, 0.1347, 0.6999, 0.08179, 0.7097, 0.1555, 0.7233, 0.7312, 0.7182, 0.662, 0.787, 0.8044, 0.7354, 0.4073, 0.6778, 0.3034, 0.7035, 0.4102, 0.7019, 0.2353, 0.7345, 0.2948, 0.6773, 0.3844, 0.7163, 0.1538, 0.7009, 0.1187, 0.7355, 0.1344, 0.8814, 0.7986, 0.8361, 0.8008, 0.7336, 0.626, 0.7297, 0.1207, 0.7351, 0.07769, 0.7156, 0.1347, 0.7351, 0.07769, 0.6999, 0.08179, 0.7156, 0.1347, 0.7107, 0.1775, 0.7009, 0.1187, 0.7163, 0.1538, 0.7019, 0.2353, 0.7107, 0.1775, 0.7167, 0.2011, 0.7306, 0.2069, 0.7345, 0.2948, 0.7019, 0.2353, 0.7302, 0.1839, 0.7159, 0.1748, 0.734, 0.2414, 0.7351, 0.07769, 0.7524, 0.02744, 0.7001, 0.01861, 0.7019, 0.2353, 0.7167, 0.2011, 0.7306, 0.2069, 0.7473, 0.0801, 0.7355, 0.1344, 0.7009, 0.1187, 0.7524, 0.02744, 0.7473, 0.0801, 0.7005, 0.066, 0.6878, 0.1218, 0.688, 0.1431, 0.7097, 0.1555, 0.6878, 0.1218, 0.7097, 0.1555, 0.6999, 0.08179, 0.6999, 0.08179, 0.6755, 0.03642, 0.6878, 0.1218, 0.6772, 0.2355, 0.6766, 0.1684, 0.7107, 0.1775, 0.6766, 0.1684, 0.6761, 0.1074, 0.7009, 0.1187, 0.6761, 0.1074, 0.6757, 0.06599, 0.7005, 0.066, 0.6757, 0.06599, 0.6755, 0.03642, 0.7001, 0.01861, 0.8361, 0.8008, 0.7182, 0.662, 0.7336, 0.626, 0.6755, 0.03642, 0.6999, 0.08179, 0.7001, 0.01861, 0.7159, 0.1748, 0.688, 0.1431, 0.6772, 0.2358, 0.688, 0.1431, 0.7159, 0.1748, 0.7097, 0.1555, 0.6772, 0.2358, 0.6778, 0.3034, 0.7344, 0.2914, 0.6773, 0.3844, 0.6772, 0.2355, 0.7019, 0.2353, 0.7107, 0.1775, 0.7019, 0.2353, 0.6772, 0.2355, 0.7009, 0.1187, 0.7107, 0.1775, 0.6766, 0.1684, 0.7005, 0.066, 0.7009, 0.1187, 0.6761, 0.1074, 0.7001, 0.01861, 0.7005, 0.066, 0.6757, 0.06599, 0.7199, 0.1633, 0.7298, 0.1333, 0.7198, 0.1491, 0.7943, 0.04716, 0.7899, 0.07498, 0.7524, 0.02744, 0.787, 0.8044, 0.7182, 0.662, 0.8361, 0.8008, 0.7825, 0.08903, 0.7985, 0.06087, 0.7351, 0.07769, 0.7417, 0.7709, 0.7233, 0.7312, 0.787, 0.8044, 0.811, 0.1646, 0.7305, 0.193, 0.7825, 0.148, 0.7306, 0.2069, 0.7305, 0.193, 0.811, 0.1646, 0.7301, 0.1728, 0.7302, 0.1839, 0.762, 0.1662, 0.7301, 0.1728, 0.762, 0.1662, 0.7701, 0.1129, 0.9108, 0.5684, 0.9799, 0.5754, 0.9915, 0.6336])
me_body_base_superhigh.materials.append(mat_material__1)
me_body_base_superhigh.update()
me_head_base_superhigh = bpy.data.meshes.new('head base superhigh')
me_head_base_superhigh.from_pydata([(83.76, -4.138, 67.38), (59.67, 17.55, 90.22), (65.14, -6.533, 80.84), (47.66, -25.95, 90.22), (26.34, 10.71, 104.5), (37.99, 23.64, 90.1), (2.653, 14.57, 90.22), (26.82, 33.58, 79.94), (-12.35, 28.07, 84.68), (7.412, 38.09, 78.4), (13.75, -33.44, 85.07), (31.14, -32.09, 78.1), (-0.5759, -27.2, 87.29), (-13.96, -9.911, 96.11), (-13.96, -9.911, 96.11), (-22.33, 5.232, 90.22), (65.97, 18.3, 40.15), (67.42, 19.21, 21.01), (74.67, 4.048, 21.01), (87.47, -7.765, 46.27), (41.39, 34.01, 54.91), (52.42, 39.67, 21.01), (33.44, 52.95, 44.08), (34.36, 49.78, 21.01), (14.67, 58.07, 47.3), (14.67, 58.07, 21.01), (81.03, 11.9, 53.2), (39.14, -5.247, 98.05), (44.67, 31.06, 67.15), (19.45, 54.27, 67.15), (-22.34, 37.07, 44.08), (-27.23, 41.47, 21.37), (-39.36, -1.928, 44.08), (-34.33, -2.013, 21.01), (-19.88, 34.85, 69.03), (-35.61, -1.9, 76.11), (-36.82, -14.44, 33.59), (-31.69, -15.96, 13.91), (-36.82, -14.44, 33.59), (-20.81, -48.89, 44.08), (0.6223, -45.89, 21.01), (-1.058, -58.48, 44.08), (-24.36, -15.43, 67.15), (-24.36, -15.43, 67.15), (-9.36, -28.94, 67.15), (14.0, -33.16, 67.15), (32.58, -42.7, 67.15), (-13.96, -9.911, 96.11), (51.91, -29.78, 17.68), (56.16, -33.61, 37.42), (52.84, -41.77, 44.08), (20.33, -51.77, 21.01), (58.64, -35.85, 66.59), (46.1, -36.23, 17.68), (-31.69, -15.96, 13.91)], [], [(29, 34, 8), (27, 3, 2), (1, 5, 4), (4, 27, 1), (5, 7, 6), (6, 4, 5), (7, 9, 8), (8, 6, 7), (3, 27, 10), (10, 11, 3), (27, 4, 12), (4, 6, 13), (14, 12, 4), (6, 8, 15), (15, 13, 6), (18, 17, 16), (16, 19, 18), (17, 21, 20), (20, 16, 17), (21, 23, 22), (22, 20, 21), (23, 25, 24), (24, 22, 23), (19, 16, 26), (26, 0, 19), (16, 20, 28), (28, 26, 16), (22, 24, 29), (29, 20, 22), (0, 26, 1), (1, 2, 0), (26, 28, 1), (5, 1, 28), (28, 20, 7), (7, 5, 28), (7, 20, 29), (29, 9, 7), (25, 31, 30), (31, 33, 32), (24, 30, 34), (34, 29, 24), (30, 32, 35), (35, 34, 30), (2, 1, 27), (8, 9, 29), (34, 35, 15), (15, 8, 34), (36, 32, 33), (39, 38, 37), (41, 39, 40), (32, 36, 42), (42, 35, 32), (44, 43, 38), (39, 41, 45), (45, 44, 39), (46, 45, 41), (35, 42, 13), (13, 15, 35), (43, 44, 12), (12, 47, 43), (44, 45, 10), (10, 12, 44), (45, 46, 11), (11, 10, 45), (18, 49, 48), (51, 49, 50), (50, 41, 51), (49, 18, 19), (19, 50, 49), (41, 50, 52), (52, 46, 41), (50, 19, 0), (0, 52, 50), (46, 52, 3), (3, 11, 46), (52, 0, 2), (2, 3, 52), (12, 10, 27), (30, 24, 25), (32, 30, 31), (53, 48, 49), (51, 53, 49), (33, 54, 36), (37, 40, 39), (40, 51, 41), (38, 39, 44)])
me_head_base_superhigh.polygons.foreach_set('use_smooth', [True] * 86)
_uv = me_head_base_superhigh.uv_layers.new(name='UVMap_0')
_uv.uv.foreach_set('vector', [0.493, 0.7724, 0.5881, 0.7853, 0.5849, 0.8707, 0.312, 0.9374, 0.2475, 0.8677, 0.3184, 0.8297, 0.3732, 0.8653, 0.4187, 0.9019, 0.3717, 0.9931, 0.3717, 0.9931, 0.312, 0.9374, 0.3732, 0.8653, 0.4187, 0.9019, 0.4641, 0.8533, 0.537, 0.9222, 0.537, 0.9222, 0.3717, 0.9931, 0.4187, 0.9019, 0.4641, 0.8533, 0.5215, 0.8409, 0.5849, 0.8707, 0.5849, 0.8707, 0.537, 0.9222, 0.4641, 0.8533, 0.2475, 0.8677, 0.312, 0.9374, 0.1328, 0.8645, 0.1328, 0.8645, 0.1995, 0.8358, 0.2475, 0.8677, 0.312, 0.9374, 0.3717, 0.9931, 0.08949, 0.8997, 0.3717, 0.9931, 0.537, 0.9222, 0.6713, 0.9392, 0.0424, 0.9641, 0.08949, 0.8997, 0.3717, 0.9931, 0.537, 0.9222, 0.5849, 0.8707, 0.6237, 0.9064, 0.6237, 0.9064, 0.6713, 0.9392, 0.537, 0.9222, 0.3393, 0.6158, 0.3703, 0.6098, 0.3697, 0.6675, 0.3697, 0.6675, 0.3194, 0.702, 0.3393, 0.6158, 0.3703, 0.6098, 0.4202, 0.608, 0.4308, 0.709, 0.4308, 0.709, 0.3697, 0.6675, 0.3703, 0.6098, 0.4202, 0.608, 0.4617, 0.6056, 0.4656, 0.6597, 0.4656, 0.6597, 0.4308, 0.709, 0.4202, 0.608, 0.4617, 0.6056, 0.5027, 0.6129, 0.5289, 0.6887, 0.5289, 0.6887, 0.4656, 0.6597, 0.4617, 0.6056, 0.3194, 0.702, 0.3697, 0.6675, 0.351, 0.7213, 0.351, 0.7213, 0.3248, 0.7669, 0.3194, 0.702, 0.3697, 0.6675, 0.4308, 0.709, 0.4196, 0.7798, 0.4196, 0.7798, 0.351, 0.7213, 0.3697, 0.6675, 0.4656, 0.6597, 0.5289, 0.6887, 0.493, 0.7724, 0.493, 0.7724, 0.4308, 0.709, 0.4656, 0.6597, 0.3248, 0.7669, 0.351, 0.7213, 0.3732, 0.8653, 0.3732, 0.8653, 0.3184, 0.8297, 0.3248, 0.7669, 0.351, 0.7213, 0.4196, 0.7798, 0.3732, 0.8653, 0.4187, 0.9019, 0.3732, 0.8653, 0.4196, 0.7798, 0.4196, 0.7798, 0.4308, 0.709, 0.4641, 0.8533, 0.4641, 0.8533, 0.4187, 0.9019, 0.4196, 0.7798, 0.4641, 0.8533, 0.4308, 0.709, 0.493, 0.7724, 0.493, 0.7724, 0.5215, 0.8409, 0.4641, 0.8533, 0.5027, 0.6129, 0.5902, 0.6124, 0.5889, 0.6778, 0.5902, 0.6124, 0.6833, 0.5873, 0.6831, 0.6773, 0.5289, 0.6887, 0.5889, 0.6778, 0.5881, 0.7853, 0.5881, 0.7853, 0.493, 0.7724, 0.5289, 0.6887, 0.5889, 0.6778, 0.6831, 0.6773, 0.683, 0.8166, 0.683, 0.8166, 0.5881, 0.7853, 0.5889, 0.6778, 0.3184, 0.8297, 0.3732, 0.8653, 0.312, 0.9374, 0.5849, 0.8707, 0.5215, 0.8409, 0.493, 0.7724, 0.5881, 0.7853, 0.683, 0.8166, 0.6237, 0.9064, 0.6237, 0.9064, 0.5849, 0.8707, 0.5881, 0.7853, 0.711, 0.6362, 0.6831, 0.6773, 0.6833, 0.5873, 0.07931, 0.6829, 0.00765, 0.6439, 0.01419, 0.5746, 0.1225, 0.6833, 0.07931, 0.6829, 0.1189, 0.5828, 0.6831, 0.6773, 0.711, 0.6362, 0.7222, 0.7857, 0.7222, 0.7857, 0.683, 0.8166, 0.6831, 0.6773, 0.07148, 0.7916, 0.01894, 0.7934, 0.00765, 0.6439, 0.07931, 0.6829, 0.1225, 0.6833, 0.1537, 0.7977, 0.1537, 0.7977, 0.07148, 0.7916, 0.07931, 0.6829, 0.201, 0.7805, 0.1537, 0.7977, 0.1225, 0.6833, 0.683, 0.8166, 0.7222, 0.7857, 0.6713, 0.9392, 0.6713, 0.9392, 0.6237, 0.9064, 0.683, 0.8166, 0.01894, 0.7934, 0.07148, 0.7916, 0.08949, 0.8997, 0.08949, 0.8997, 0.05235, 0.9515, 0.01894, 0.7934, 0.07148, 0.7916, 0.1537, 0.7977, 0.1328, 0.8645, 0.1328, 0.8645, 0.08949, 0.8997, 0.07148, 0.7916, 0.1537, 0.7977, 0.201, 0.7805, 0.1995, 0.8358, 0.1995, 0.8358, 0.1328, 0.8645, 0.1537, 0.7977, 0.3393, 0.6158, 0.2566, 0.6532, 0.258, 0.5788, 0.1667, 0.5936, 0.2566, 0.6532, 0.2393, 0.6814, 0.2393, 0.6814, 0.1225, 0.6833, 0.1667, 0.5936, 0.2566, 0.6532, 0.3393, 0.6158, 0.3194, 0.702, 0.3194, 0.702, 0.2393, 0.6814, 0.2566, 0.6532, 0.1225, 0.6833, 0.2393, 0.6814, 0.2559, 0.7702, 0.2559, 0.7702, 0.201, 0.7805, 0.1225, 0.6833, 0.2393, 0.6814, 0.3194, 0.702, 0.3248, 0.7669, 0.3248, 0.7669, 0.2559, 0.7702, 0.2393, 0.6814, 0.201, 0.7805, 0.2559, 0.7702, 0.2475, 0.8677, 0.2475, 0.8677, 0.1995, 0.8358, 0.201, 0.7805, 0.2559, 0.7702, 0.3248, 0.7669, 0.3184, 0.8297, 0.3184, 0.8297, 0.2475, 0.8677, 0.2559, 0.7702, 0.08949, 0.8997, 0.1328, 0.8645, 0.312, 0.9374, 0.5889, 0.6778, 0.5289, 0.6887, 0.5027, 0.6129, 0.6831, 0.6773, 0.5889, 0.6778, 0.5902, 0.6124, 0.2373, 0.5783, 0.258, 0.5788, 0.2566, 0.6532, 0.1667, 0.5936, 0.2373, 0.5783, 0.2566, 0.6532, 0.6833, 0.5873, 0.7175, 0.5669, 0.711, 0.6362, 0.01419, 0.5746, 0.1189, 0.5828, 0.07931, 0.6829, 0.1189, 0.5828, 0.1667, 0.5936, 0.1225, 0.6833, 0.00765, 0.6439, 0.07931, 0.6829, 0.07148, 0.7916])
me_head_base_superhigh.materials.append(mat_material__1)
me_head_base_superhigh.update()
me_unnamed_base_frame_spine_00_root_0 = bpy.data.meshes.new('@unnamed base frame spine 00 root 0')
me_unnamed_base_frame_spine_00_root_0.from_pydata([(-53.0, -53.0, -5.896), (-53.0, 53.0, -5.896), (53.0, 53.0, -5.896), (53.0, -53.0, -5.896), (-53.0, -53.0, 202.4), (53.0, -53.0, 202.4), (53.0, 53.0, 202.4), (-53.0, 53.0, 202.4), (-53.0, -53.0, -5.896), (53.0, -53.0, -5.896), (53.0, -53.0, 202.4), (-53.0, -53.0, 202.4), (53.0, -53.0, -5.896), (53.0, 53.0, -5.896), (53.0, 53.0, 202.4), (53.0, -53.0, 202.4), (53.0, 53.0, -5.896), (-53.0, 53.0, -5.896), (-53.0, 53.0, 202.4), (53.0, 53.0, 202.4), (-53.0, 53.0, -5.896), (-53.0, -53.0, -5.896), (-53.0, -53.0, 202.4), (-53.0, 53.0, 202.4)], [], [(0, 1, 2, 3), (4, 5, 6, 7), (8, 9, 10, 11), (12, 13, 14, 15), (16, 17, 18, 19), (20, 21, 22, 23)])
me_unnamed_base_frame_spine_00_root_0.materials.append(mat_none)
me_unnamed_base_frame_spine_00_root_0.update()
me_unnamed_base_frame_spine_01_1 = bpy.data.meshes.new('@unnamed base frame spine 01 1')
me_unnamed_base_frame_spine_01_1.from_pydata([(-53.0, -53.0, -3.562), (-53.0, 53.0, -3.562), (53.0, 53.0, -3.562), (53.0, -53.0, -3.562), (-53.0, -53.0, 122.3), (53.0, -53.0, 122.3), (53.0, 53.0, 122.3), (-53.0, 53.0, 122.3), (-53.0, -53.0, -3.562), (53.0, -53.0, -3.562), (53.0, -53.0, 122.3), (-53.0, -53.0, 122.3), (53.0, -53.0, -3.562), (53.0, 53.0, -3.562), (53.0, 53.0, 122.3), (53.0, -53.0, 122.3), (53.0, 53.0, -3.562), (-53.0, 53.0, -3.562), (-53.0, 53.0, 122.3), (53.0, 53.0, 122.3), (-53.0, 53.0, -3.562), (-53.0, -53.0, -3.562), (-53.0, -53.0, 122.3), (-53.0, 53.0, 122.3)], [], [(0, 1, 2, 3), (4, 5, 6, 7), (8, 9, 10, 11), (12, 13, 14, 15), (16, 17, 18, 19), (20, 21, 22, 23)])
me_unnamed_base_frame_spine_01_1.materials.append(mat_none)
me_unnamed_base_frame_spine_01_1.update()
me_unnamed_base_frame_spine_02_2 = bpy.data.meshes.new('@unnamed base frame spine 02 2')
me_unnamed_base_frame_spine_02_2.from_pydata([(-53.0, -53.0, -3.954), (-53.0, 53.0, -3.954), (53.0, 53.0, -3.954), (53.0, -53.0, -3.954), (-53.0, -53.0, 135.8), (53.0, -53.0, 135.8), (53.0, 53.0, 135.8), (-53.0, 53.0, 135.8), (-53.0, -53.0, -3.954), (53.0, -53.0, -3.954), (53.0, -53.0, 135.8), (-53.0, -53.0, 135.8), (53.0, -53.0, -3.954), (53.0, 53.0, -3.954), (53.0, 53.0, 135.8), (53.0, -53.0, 135.8), (53.0, 53.0, -3.954), (-53.0, 53.0, -3.954), (-53.0, 53.0, 135.8), (53.0, 53.0, 135.8), (-53.0, 53.0, -3.954), (-53.0, -53.0, -3.954), (-53.0, -53.0, 135.8), (-53.0, 53.0, 135.8)], [], [(0, 1, 2, 3), (4, 5, 6, 7), (8, 9, 10, 11), (12, 13, 14, 15), (16, 17, 18, 19), (20, 21, 22, 23)])
me_unnamed_base_frame_spine_02_2.materials.append(mat_none)
me_unnamed_base_frame_spine_02_2.update()
me_unnamed_base_frame_spine_03_3 = bpy.data.meshes.new('@unnamed base frame spine 03 3')
me_unnamed_base_frame_spine_03_3.from_pydata([(-53.0, -53.0, -2.56), (-53.0, 53.0, -2.56), (53.0, 53.0, -2.56), (53.0, -53.0, -2.56), (-53.0, -53.0, 87.9), (53.0, -53.0, 87.9), (53.0, 53.0, 87.9), (-53.0, 53.0, 87.9), (-53.0, -53.0, -2.56), (53.0, -53.0, -2.56), (53.0, -53.0, 87.9), (-53.0, -53.0, 87.9), (53.0, -53.0, -2.56), (53.0, 53.0, -2.56), (53.0, 53.0, 87.9), (53.0, -53.0, 87.9), (53.0, 53.0, -2.56), (-53.0, 53.0, -2.56), (-53.0, 53.0, 87.9), (53.0, 53.0, 87.9), (-53.0, 53.0, -2.56), (-53.0, -53.0, -2.56), (-53.0, -53.0, 87.9), (-53.0, 53.0, 87.9)], [], [(0, 1, 2, 3), (4, 5, 6, 7), (8, 9, 10, 11), (12, 13, 14, 15), (16, 17, 18, 19), (20, 21, 22, 23)])
me_unnamed_base_frame_spine_03_3.materials.append(mat_none)
me_unnamed_base_frame_spine_03_3.update()
me_unnamed_base_frame_spine_04_4 = bpy.data.meshes.new('@unnamed base frame spine 04 4')
me_unnamed_base_frame_spine_04_4.from_pydata([(-45.98, -50.48, -1.053), (-45.98, 50.48, -1.053), (58.55, 50.48, -1.053), (58.55, -50.48, -1.053), (-45.98, -50.48, 90.31), (58.55, -50.48, 90.31), (58.55, 50.48, 90.31), (-45.98, 50.48, 90.31), (-45.98, -50.48, -1.053), (58.55, -50.48, -1.053), (58.55, -50.48, 90.31), (-45.98, -50.48, 90.31), (58.55, -50.48, -1.053), (58.55, 50.48, -1.053), (58.55, 50.48, 90.31), (58.55, -50.48, 90.31), (58.55, 50.48, -1.053), (-45.98, 50.48, -1.053), (-45.98, 50.48, 90.31), (58.55, 50.48, 90.31), (-45.98, 50.48, -1.053), (-45.98, -50.48, -1.053), (-45.98, -50.48, 90.31), (-45.98, 50.48, 90.31)], [], [(0, 1, 2, 3), (4, 5, 6, 7), (8, 9, 10, 11), (12, 13, 14, 15), (16, 17, 18, 19), (20, 21, 22, 23)])
me_unnamed_base_frame_spine_04_4.materials.append(mat_none)
me_unnamed_base_frame_spine_04_4.update()
me_unnamed_base_frame_head_5 = bpy.data.meshes.new('@unnamed base frame head 5')
me_unnamed_base_frame_head_5.from_pydata([(-45.18, -65.19, 17.97), (-45.18, 65.19, 17.97), (86.88, 65.19, -24.94), (86.88, -65.19, -24.94), (-17.23, -65.19, 104.0), (114.8, -65.19, 61.09), (114.8, 65.19, 61.09), (-17.23, 65.19, 104.0), (-45.18, -65.19, 17.97), (86.88, -65.19, -24.94), (114.8, -65.19, 61.09), (-17.23, -65.19, 104.0), (86.88, -65.19, -24.94), (86.88, 65.19, -24.94), (114.8, 65.19, 61.09), (114.8, -65.19, 61.09), (86.88, 65.19, -24.94), (-45.18, 65.19, 17.97), (-17.23, 65.19, 104.0), (114.8, 65.19, 61.09), (-45.18, 65.19, 17.97), (-45.18, -65.19, 17.97), (-17.23, -65.19, 104.0), (-17.23, 65.19, 104.0)], [], [(0, 1, 2, 3), (4, 5, 6, 7), (8, 9, 10, 11), (12, 13, 14, 15), (16, 17, 18, 19), (20, 21, 22, 23)])
me_unnamed_base_frame_head_5.materials.append(mat_none)
me_unnamed_base_frame_head_5.update()
arm_armature = bpy.data.armatures.new('Armature')  # bones are not reproduced

# ---- objects
ob_armature = bpy.data.objects.new('Armature', arm_armature)
ob_body_base_superhigh = bpy.data.objects.new('body base superhigh', me_body_base_superhigh)
ob_head_base_superhigh = bpy.data.objects.new('head base superhigh', me_head_base_superhigh)
ob_unnamed_base_frame_spine_00_root_0 = bpy.data.objects.new('@unnamed base frame spine 00 root 0', me_unnamed_base_frame_spine_00_root_0)
ob_unnamed_base_frame_spine_01_1 = bpy.data.objects.new('@unnamed base frame spine 01 1', me_unnamed_base_frame_spine_01_1)
ob_unnamed_base_frame_spine_02_2 = bpy.data.objects.new('@unnamed base frame spine 02 2', me_unnamed_base_frame_spine_02_2)
ob_unnamed_base_frame_spine_03_3 = bpy.data.objects.new('@unnamed base frame spine 03 3', me_unnamed_base_frame_spine_03_3)
ob_unnamed_base_frame_spine_04_4 = bpy.data.objects.new('@unnamed base frame spine 04 4', me_unnamed_base_frame_spine_04_4)
ob_unnamed_base_frame_head_5 = bpy.data.objects.new('@unnamed base frame head 5', me_unnamed_base_frame_head_5)

# ---- transforms, parenting, visibility, modifiers, constraints
ob_armature.location = (0.0, 0.0, 0.0)
ob_body_base_superhigh.parent = ob_armature
ob_body_base_superhigh.location = (0.0, 0.0, 0.0)
_vg = ob_body_base_superhigh.vertex_groups.new(name='frame spine 00 root')
for _i, _w in zip([0, 1, 2, 3, 4, 5, 6, 7, 8, 9, 10, 11, 12, 13, 14, 15, 16, 17, 18, 19, 20, 21, 22, 23, 24, 25, 26, 27, 28, 29, 30, 31, 32, 33, 34, 35, 36, 37, 38, 39, 40, 41, 42, 43, 44, 45, 46, 47, 48, 49, 50, 51, 52, 53, 54, 55, 56, 57, 58, 59, 60, 61, 62, 63, 64], [1.0, 1.0, 1.0, 1.0, 1.0, 1.0, 1.0, 1.0, 1.0, 1.0, 1.0, 1.0, 1.0, 1.0, 1.0, 1.0, 1.0, 1.0, 1.0, 1.0, 1.0, 1.0, 1.0, 1.0, 1.0, 1.0, 1.0, 1.0, 1.0, 1.0, 1.0, 1.0, 1.0, 1.0, 1.0, 1.0, 1.0, 1.0, 1.0, 1.0, 1.0, 1.0, 1.0, 1.0, 1.0, 1.0, 1.0, 0.04317, 0.03819, 0.03497, 0.5, 0.04302, 0.04302, 0.03806, 0.03492, 0.5, 0.5, 0.5, 0.5, 0.5, 0.5, 0.04701, 0.5, 0.04694, 0.5]): _vg.add([_i], _w, 'REPLACE')
_vg = ob_body_base_superhigh.vertex_groups.new(name='frame spine 01')
for _i, _w in zip([47, 48, 49, 50, 51, 52, 53, 54, 55, 56, 57, 58, 59, 60, 61, 62, 63, 64, 65, 66, 67, 68, 69, 70, 71, 72, 73, 74, 75, 76, 77, 78, 79, 80, 81, 82], [0.9568, 0.9618, 0.965, 0.5, 0.957, 0.957, 0.9619, 0.9651, 0.5, 0.5, 0.5, 0.5, 0.5, 0.5, 0.953, 0.5, 0.9531, 0.5, 0.999, 0.02709, 0.04127, 0.0395, 0.03388, 0.03388, 0.02838, 0.02582, 0.03176, 0.9988, 0.9985, 0.9985, 0.9983, 0.9984, 0.9986, 0.9989, 0.999, 0.03777]): _vg.add([_i], _w, 'REPLACE')
_vg = ob_body_base_superhigh.vertex_groups.new(name='frame spine 02')
for _i, _w in zip([65, 66, 67, 68, 69, 70, 71, 72, 73, 74, 75, 76, 77, 78, 79, 80, 81, 82, 83, 84, 85, 86, 87, 88, 89, 90, 91, 92, 93, 94, 95, 96, 97, 98, 99, 100, 101, 102, 103, 104, 105, 106, 107, 108, 109], [0.001039, 0.9729, 0.9587, 0.9605, 0.9661, 0.9661, 0.9716, 0.9742, 0.9682, 0.001221, 0.001479, 0.001479, 0.001654, 0.001602, 0.001368, 0.001126, 0.001004, 0.9622, 1.0, 1.0, 1.0, 1.0, 1.0, 1.0, 1.0, 1.0, 1.0, 0.4854, 0.9867, 0.9807, 0.9837, 0.4595, 0.4612, 0.4868, 0.4722, 0.9913, 0.996, 0.4722, 0.4825, 0.9974, 0.9837, 0.9937, 0.468, 0.4787, 0.9969]): _vg.add([_i], _w, 'REPLACE')
_vg = ob_body_base_superhigh.vertex_groups.new(name='frame spine 03')
for _i, _w in zip([92, 93, 94, 95, 96, 97, 98, 99, 100, 101, 102, 103, 104, 105, 106, 107, 108, 109, 110, 111, 112, 113, 114, 115, 116, 117, 118, 119, 120, 121, 122, 123, 124, 125, 126, 127, 128, 129, 130, 131, 132], [0.5146, 0.01333, 0.01931, 0.01627, 0.5405, 0.5388, 0.5132, 0.5278, 0.008659, 0.00402, 0.5278, 0.5175, 0.00259, 0.01627, 0.006327, 0.532, 0.5213, 0.003142, 1.0, 1.0, 1.0, 1.0, 0.4947, 0.5, 0.5024, 0.515, 0.6118, 0.54, 0.5707, 0.9001, 0.4974, 0.3221, 0.9813, 0.9966, 0.9393, 0.9001, 0.5, 0.4979, 0.5214, 0.5027, 0.3221]): _vg.add([_i], _w, 'REPLACE')
_vg = ob_body_base_superhigh.vertex_groups.new(name='frame spine 04')
for _i, _w in zip([114, 115, 116, 117, 118, 119, 120, 121, 122, 123, 124, 125, 126, 127, 128, 129, 130, 131, 132, 133, 134, 135, 136, 137, 138, 139, 140, 141, 142, 143, 144, 145, 146, 147, 148, 149, 150, 151, 152, 153, 154, 155, 156, 157, 158, 159, 160, 161, 162, 163, 164, 165, 166, 167, 168, 169, 170, 171, 172, 173, 174], [0.5053, 0.5, 0.4976, 0.485, 0.3882, 0.46, 0.4293, 0.09993, 0.5026, 0.6779, 0.01873, 0.003374, 0.06073, 0.09993, 0.5, 0.5021, 0.4786, 0.4973, 0.6779, 1.0, 1.0, 1.0, 1.0, 1.0, 0.5, 0.5, 0.5, 0.5, 0.5, 0.5, 0.5, 0.5, 0.5, 0.5, 0.5, 0.4444, 0.4444, 0.5, 0.5, 0.4444, 0.1667, 0.1667, 0.4444, 0.5, 0.4444, 0.6667, 0.6667, 0.5, 0.4444, 0.5, 0.5, 0.1667, 0.5, 0.5, 0.1667, 0.4444, 0.5, 0.5, 0.4444, 0.6667, 0.5]): _vg.add([_i], _w, 'REPLACE')
_vg = ob_body_base_superhigh.vertex_groups.new(name='frame head')
for _i, _w in zip([138, 139, 140, 141, 142, 143, 144, 145, 146, 147, 175, 176, 177, 178, 179, 180, 181, 182, 183, 184, 185, 186, 187, 188, 189, 190, 191, 192, 193, 194, 195, 196, 197, 198, 199, 200, 201, 202, 203, 204, 205, 206, 207, 208, 209, 210, 211, 212, 213, 214, 215, 216, 217, 218, 219, 220, 221, 222, 223, 224, 225, 226, 227, 228, 229, 230, 231, 232, 233, 234, 235, 236, 237, 238, 239, 240, 241], [0.5, 0.5, 0.5, 0.5, 0.5, 0.5, 0.5, 0.5, 0.5, 0.5, 1.0, 1.0, 1.0, 1.0, 1.0, 1.0, 1.0, 1.0, 1.0, 1.0, 1.0, 1.0, 1.0, 1.0, 1.0, 1.0, 1.0, 1.0, 1.0, 1.0, 1.0, 1.0, 1.0, 1.0, 1.0, 1.0, 1.0, 1.0, 1.0, 1.0, 1.0, 1.0, 1.0, 1.0, 1.0, 1.0, 1.0, 1.0, 1.0, 1.0, 1.0, 1.0, 1.0, 1.0, 1.0, 1.0, 1.0, 1.0, 1.0, 1.0, 1.0, 1.0, 1.0, 1.0, 1.0, 1.0, 1.0, 1.0, 1.0, 1.0, 1.0, 1.0, 1.0, 1.0, 0.5, 0.5, 0.5]): _vg.add([_i], _w, 'REPLACE')
_vg = ob_body_base_superhigh.vertex_groups.new(name='frame jaw')
for _i, _w in zip([148, 149, 150, 151, 152, 153, 154, 155, 156, 157, 158, 159, 160, 161, 162, 163, 164, 165, 166, 167, 168, 169, 170, 171, 172, 173, 174, 239, 240, 241, 242, 243, 244, 245, 246, 247], [0.5, 0.5556, 0.5556, 0.5, 0.5, 0.5556, 0.8333, 0.8333, 0.5556, 0.5, 0.5556, 0.3333, 0.3333, 0.5, 0.5556, 0.5, 0.5, 0.8333, 0.5, 0.5, 0.8333, 0.5556, 0.5, 0.5, 0.5556, 0.3333, 0.5, 0.5, 0.5, 0.5, 1.0, 1.0, 1.0, 1.0, 1.0, 1.0]): _vg.add([_i], _w, 'REPLACE')
_m = ob_body_base_superhigh.modifiers.new('Armature', 'ARMATURE')
_m.object = ob_armature
ob_head_base_superhigh.parent = ob_armature
ob_head_base_superhigh.location = (0.0, 0.0, 0.0)
_vg = ob_head_base_superhigh.vertex_groups.new(name='frame head')
_vg.add([0, 1, 2, 3, 4, 5, 6, 7, 8, 9, 10, 11, 12, 13, 14, 15, 16, 17, 18, 19, 20, 21, 22, 23, 24, 25, 26, 27, 28, 29, 30, 31, 32, 33, 34, 35, 36, 37, 38, 39, 40, 41, 42, 43, 44, 45, 46, 47, 48, 49, 50, 51, 52, 53, 54], 1.0, 'REPLACE')
_m = ob_head_base_superhigh.modifiers.new('Armature', 'ARMATURE')
_m.object = ob_armature
ob_unnamed_base_frame_spine_00_root_0.parent = ob_armature
ob_unnamed_base_frame_spine_00_root_0.matrix_parent_inverse = Matrix(((1.0, -0.0, 0.0, -1.123), (-0.0, 1.0, -0.0, -194.0), (0.0, -0.0, 1.0, 603.7), (-0.0, 0.0, -0.0, 1.0)))
ob_unnamed_base_frame_spine_00_root_0.location = (1.123, -0.3084, -603.7)
ob_unnamed_base_frame_spine_01_1.parent = ob_armature
ob_unnamed_base_frame_spine_01_1.matrix_parent_inverse = Matrix(((1.0, -0.0, 0.0, -1.123), (-0.0, 1.0, -0.0, -119.0), (0.0, -0.0, 1.0, 409.4), (-0.0, 0.0, -0.0, 1.0)))
ob_unnamed_base_frame_spine_01_1.location = (1.123, -0.3084, -409.4)
ob_unnamed_base_frame_spine_02_2.parent = ob_armature
ob_unnamed_base_frame_spine_02_2.matrix_parent_inverse = Matrix(((1.0, -0.0, 0.0, -1.159), (-0.0, 1.0, -0.0, -130.7), (0.0, -0.0, 1.0, 290.1), (-0.0, 0.0, -0.0, 1.0)))
ob_unnamed_base_frame_spine_02_2.location = (1.159, -0.3084, -290.1)
ob_unnamed_base_frame_spine_03_3.parent = ob_armature
ob_unnamed_base_frame_spine_03_3.matrix_parent_inverse = Matrix(((1.0, -0.0, 0.0, -0.1144), (-0.0, 1.0, -0.0, -85.92), (0.0, -0.0, 1.0, 159.1), (-0.0, 0.0, -0.0, 1.0)))
ob_unnamed_base_frame_spine_03_3.location = (0.1144, -0.3084, -159.1)
ob_unnamed_base_frame_spine_04_4.parent = ob_armature
ob_unnamed_base_frame_spine_04_4.matrix_parent_inverse = Matrix(((1.0, -0.0, 0.0, 6.491), (-0.0, 1.0, -0.0, -85.54), (0.0, -0.0, 1.0, 73.14), (-0.0, 0.0, -0.0, 1.0)))
ob_unnamed_base_frame_spine_04_4.location = (-6.491, -0.3084, -73.14)
ob_unnamed_base_frame_head_5.parent = ob_armature
ob_unnamed_base_frame_head_5.matrix_parent_inverse = Matrix(((1.0, -0.0, 0.0, 8.138), (-0.0, 1.0, -0.0, -56.98), (0.0, 0.0, 1.0, -12.7), (-0.0, 0.0, -0.0, 1.0)))
ob_unnamed_base_frame_head_5.location = (-8.138, -0.3084, 12.7)

# ---- collection membership
col_collection.objects.link(ob_armature)
col_collection.objects.link(ob_body_base_superhigh)
col_collection.objects.link(ob_head_base_superhigh)
col_collection.objects.link(ob_unnamed_base_frame_spine_00_root_0)
col_collection.objects.link(ob_unnamed_base_frame_spine_01_1)
col_collection.objects.link(ob_unnamed_base_frame_spine_02_2)
col_collection.objects.link(ob_unnamed_base_frame_spine_03_3)
col_collection.objects.link(ob_unnamed_base_frame_spine_04_4)
col_collection.objects.link(ob_unnamed_base_frame_head_5)

# ---- scene / render settings (as saved in the file)
scene.frame_start = 1; scene.frame_end = 116; scene.frame_set(1)
scene.render.engine = 'BLENDER_EEVEE_NEXT'
scene.render.fps = 30
scene.cycles.sampling_pattern = 'TABULATED_SOBOL'
scene.view_settings.view_transform = 'Filmic'
bpy.context.view_layer.update()

# ---- added for rendering (the .blend has no active camera and no usable light): camera, sun
cam_auto = bpy.data.cameras.new('AutoCamera')
cam_auto.lens = 50.0
cam_auto.sensor_width = 36.0
cam_auto.clip_end = 12564.9
ob_auto_camera = bpy.data.objects.new('AutoCamera', cam_auto)
scene.collection.objects.link(ob_auto_camera)
ob_auto_camera.location = (742.644, -859.453, 316.566)
ob_auto_camera.rotation_euler = (1.09748, -7.21219e-08, 0.694738)
scene.camera = ob_auto_camera
light_auto_sun = bpy.data.lights.new('AutoSun', 'SUN')
light_auto_sun.energy = 3.0
light_auto_sun.angle = 0.0523599
ob_auto_sun = bpy.data.objects.new('AutoSun', light_auto_sun)
scene.collection.objects.link(ob_auto_sun)
ob_auto_sun.rotation_euler = (0.872665, 0.174533, 0.523599)
bpy.context.view_layer.update()
